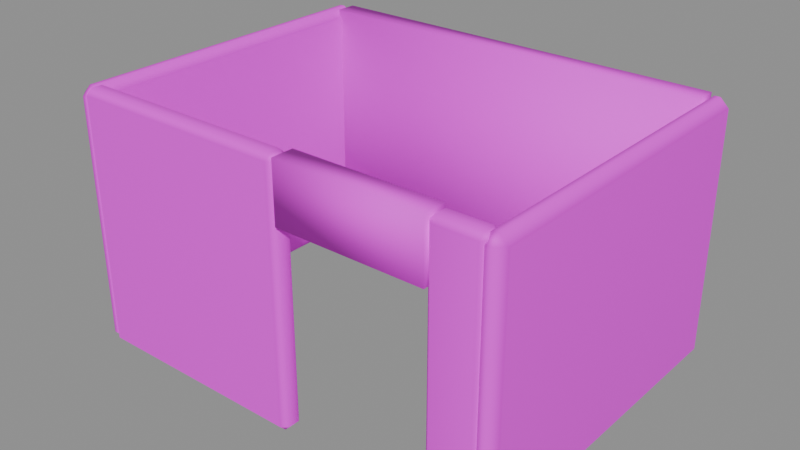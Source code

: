 # Source: wall_shell.blend  (saved by Blender 5.2.45; exported with 4.5.12 LTS)
import bpy
from mathutils import Matrix  # noqa: F401  (used for matrix-valued properties, if any)

bpy.ops.wm.read_factory_settings(use_empty=True)
scene = bpy.context.scene
scene.name = 'Component_wall_shell'

# ---- collections
col_sea_scene_solar_wall_shell = bpy.data.collections.new('SEA-SCENE-SOLAR-WALL-SHELL'); scene.collection.children.link(col_sea_scene_solar_wall_shell)

# ---- images (referenced by path relative to the original .blend; pixels are not part of the script)
import os
ASSET_DIR = os.environ.get("B2B_ASSET_DIR", "")  # directory of the original .blend (textures are referenced by path, not embedded)
HERE = os.path.dirname(os.path.abspath(__file__))  # packed textures are extracted next to this script under _unpacked/

def load_image(name, relpath, width, height, colorspace="sRGB"):
    """Load a texture the original file referenced (path relative to the .blend, or extracted next to this script)."""
    p = next((c for c in (os.path.join(HERE, relpath), os.path.join(ASSET_DIR, relpath)) if relpath and os.path.exists(c)), "")
    if p:
        img = bpy.data.images.load(p, check_existing=True)
        img.name = name
    else:  # same state as the original file: an image datablock whose file is absent (Cycles renders it pink)
        img = bpy.data.images.new(name, width, height)
        img.source = "FILE"
        img.filepath = "//" + (relpath or name)
    img.colorspace_settings.name = colorspace
    return img
img_sea______8x8 = load_image('SEA_公共色板_8x8', 'sea_cozy_8x8_512.png', 1024, 1024, 'sRGB')

# ---- materials (node trees are filled in below, after node groups)
mat_sea_matte = bpy.data.materials.new('SEA_Matte')

# ---- material node trees
mat_sea_matte.use_nodes = True; mat_sea_matte.node_tree.nodes.clear()
_N = mat_sea_matte.node_tree.nodes; _L = mat_sea_matte.node_tree.links
n0 = _N.new('ShaderNodeBsdfPrincipled'); n0.name = 'Principled BSDF'; n0.location = (0, 0)
n0.inputs[2].default_value = 0.72
n0.inputs[10].default_value = 0.005
n1 = _N.new('ShaderNodeTexImage'); n1.name = 'Image Texture'; n1.location = (0, 0)
n1.image = img_sea______8x8
n1.interpolation = 'Closest'
n1.extension = 'EXTEND'
n2 = _N.new('ShaderNodeUVMap'); n2.name = 'UV Map'; n2.location = (0, 0)
n2.width = 160
n2.uv_map = 'PaletteUV'
n3 = _N.new('ShaderNodeOutputMaterial'); n3.name = 'Material Output'; n3.location = (0, 0)
_L.new(n2.outputs[0], n1.inputs[0])
_L.new(n1.outputs[0], n0.inputs[0])
_L.new(n0.outputs[0], n3.inputs[0])
n3.is_active_output = True

# ---- meshes
me_wall_shell_body_mesh = bpy.data.meshes.new('wall_shell_body_mesh')
me_wall_shell_body_mesh.from_pydata([(-2.31, -1.7, 0.0), (-2.31, -1.79, 0.09), (-2.4, -1.7, 0.09), (-2.31, -1.79, 2.65), (-2.31, -1.7, 2.74), (-2.4, -1.7, 2.65), (-2.31, 1.72, 0.0), (-2.4, 1.72, 0.09), (-2.31, 1.81, 0.09), (-2.31, 1.72, 2.74), (-2.31, 1.81, 2.65), (-2.4, 1.72, 2.65), (-2.25, -1.7, 0.0), (-2.16, -1.7, 0.09), (-2.25, -1.79, 0.09), (-2.25, -1.7, 2.74), (-2.25, -1.79, 2.65), (-2.16, -1.7, 2.65), (-2.25, 1.72, 0.0), (-2.25, 1.81, 0.09), (-2.16, 1.72, 0.09), (-2.25, 1.72, 2.74), (-2.16, 1.72, 2.65), (-2.25, 1.81, 2.65), (2.25, -1.7, 0.0), (2.25, -1.79, 0.09), (2.16, -1.7, 0.09), (2.25, -1.79, 2.65), (2.25, -1.7, 2.74), (2.16, -1.7, 2.65), (2.25, 1.72, 0.0), (2.16, 1.72, 0.09), (2.25, 1.81, 0.09), (2.25, 1.72, 2.74), (2.25, 1.81, 2.65), (2.16, 1.72, 2.65), (2.31, -1.7, 0.0), (2.4, -1.7, 0.09), (2.31, -1.79, 0.09), (2.31, -1.7, 2.74), (2.31, -1.79, 2.65), (2.4, -1.7, 2.65), (2.31, 1.72, 0.0), (2.31, 1.81, 0.09), (2.4, 1.72, 0.09), (2.31, 1.72, 2.74), (2.4, 1.72, 2.65), (2.31, 1.81, 2.65), (-2.19, 1.57, 0.0), (-2.19, 1.57, 2.74), (-2.19, 1.79, 0.0), (-2.19, 1.79, 2.74), (2.19, 1.57, 0.0), (2.19, 1.57, 2.74), (2.19, 1.79, 0.0), (2.19, 1.79, 2.74), (-2.22, -1.745, 0.0), (-2.22, -1.81, 0.065), (-2.285, -1.745, 0.065), (-2.22, -1.81, 2.675), (-2.22, -1.745, 2.74), (-2.285, -1.745, 2.675), (-2.22, -1.635, 0.0), (-2.285, -1.635, 0.065), (-2.22, -1.57, 0.065), (-2.22, -1.635, 2.74), (-2.22, -1.57, 2.675), (-2.285, -1.635, 2.675), (0.1, -1.745, 0.0), (0.165, -1.745, 0.065), (0.1, -1.81, 0.065), (0.1, -1.745, 2.74), (0.1, -1.81, 2.675), (0.165, -1.745, 2.675), (0.1, -1.635, 0.0), (0.1, -1.57, 0.065), (0.165, -1.635, 0.065), (0.1, -1.635, 2.74), (0.165, -1.635, 2.675), (0.1, -1.57, 2.675), (1.79, -1.745, 0.0), (1.79, -1.81, 0.065), (1.725, -1.745, 0.065), (1.79, -1.81, 2.675), (1.79, -1.745, 2.74), (1.725, -1.745, 2.675), (1.79, -1.635, 0.0), (1.725, -1.635, 0.065), (1.79, -1.57, 0.065), (1.79, -1.635, 2.74), (1.79, -1.57, 2.675), (1.725, -1.635, 2.675), (2.21, -1.745, 0.0), (2.275, -1.745, 0.065), (2.21, -1.81, 0.065), (2.21, -1.745, 2.74), (2.21, -1.81, 2.675), (2.275, -1.745, 2.675), (2.21, -1.635, 0.0), (2.21, -1.57, 0.065), (2.275, -1.635, 0.065), (2.21, -1.635, 2.74), (2.275, -1.635, 2.675), (2.21, -1.57, 2.675), (0.185, -1.81, 2.12), (0.185, -1.81, 2.74), (0.185, -1.57, 2.12), (0.185, -1.57, 2.74), (1.735, -1.81, 2.12), (1.735, -1.81, 2.74), (1.735, -1.57, 2.12), (1.735, -1.57, 2.74)], [], [(0, 1, 2), (3, 4, 5), (6, 7, 8), (9, 10, 11), (12, 13, 14), (15, 16, 17), (18, 19, 20), (21, 22, 23), (6, 0, 2, 7), (1, 3, 5, 2), (4, 9, 11, 5), (10, 8, 7, 11), (18, 6, 8, 19), (9, 21, 23, 10), (22, 20, 19, 23), (12, 18, 20, 13), (21, 15, 17, 22), (16, 14, 13, 17), (0, 12, 14, 1), (15, 4, 3, 16), (6, 18, 12, 0), (2, 5, 11, 7), (14, 16, 3, 1), (21, 9, 4, 15), (8, 10, 23, 19), (20, 22, 17, 13), (24, 25, 26), (27, 28, 29), (30, 31, 32), (33, 34, 35), (36, 37, 38), (39, 40, 41), (42, 43, 44), (45, 46, 47), (30, 24, 26, 31), (25, 27, 29, 26), (28, 33, 35, 29), (34, 32, 31, 35), (42, 30, 32, 43), (33, 45, 47, 34), (46, 44, 43, 47), (36, 42, 44, 37), (45, 39, 41, 46), (40, 38, 37, 41), (24, 36, 38, 25), (39, 28, 27, 40), (30, 42, 36, 24), (26, 29, 35, 31), (38, 40, 27, 25), (45, 33, 28, 39), (32, 34, 47, 43), (44, 46, 41, 37), (48, 49, 51, 50), (50, 51, 55, 54), (54, 55, 53, 52), (52, 53, 49, 48), (50, 54, 52, 48), (55, 51, 49, 53), (56, 57, 58), (59, 60, 61), (62, 63, 64), (65, 66, 67), (68, 69, 70), (71, 72, 73), (74, 75, 76), (77, 78, 79), (62, 56, 58, 63), (57, 59, 61, 58), (60, 65, 67, 61), (66, 64, 63, 67), (74, 62, 64, 75), (65, 77, 79, 66), (78, 76, 75, 79), (68, 74, 76, 69), (77, 71, 73, 78), (72, 70, 69, 73), (56, 68, 70, 57), (71, 60, 59, 72), (62, 74, 68, 56), (58, 61, 67, 63), (70, 72, 59, 57), (77, 65, 60, 71), (64, 66, 79, 75), (76, 78, 73, 69), (80, 81, 82), (83, 84, 85), (86, 87, 88), (89, 90, 91), (92, 93, 94), (95, 96, 97), (98, 99, 100), (101, 102, 103), (86, 80, 82, 87), (81, 83, 85, 82), (84, 89, 91, 85), (90, 88, 87, 91), (98, 86, 88, 99), (89, 101, 103, 90), (102, 100, 99, 103), (92, 98, 100, 93), (101, 95, 97, 102), (96, 94, 93, 97), (80, 92, 94, 81), (95, 84, 83, 96), (86, 98, 92, 80), (82, 85, 91, 87), (94, 96, 83, 81), (101, 89, 84, 95), (88, 90, 103, 99), (100, 102, 97, 93), (104, 105, 107, 106), (106, 107, 111, 110), (110, 111, 109, 108), (108, 109, 105, 104), (106, 110, 108, 104), (111, 107, 105, 109)])
me_wall_shell_body_mesh.polygons.foreach_set('use_smooth', [True] * 116)
_uv = me_wall_shell_body_mesh.uv_layers.new(name='PaletteUV')
_uv.uv.foreach_set('vector', [0.0845, 0.9375, 0.0515, 0.9566, 0.0515, 0.9184, 0.0845, 0.9375, 0.0515, 0.9566, 0.0515, 0.9184, 0.0845, 0.9375, 0.0515, 0.9566, 0.0515, 0.9184, 0.0845, 0.9375, 0.0515, 0.9566, 0.0515, 0.9184, 0.0845, 0.9375, 0.0515, 0.9566, 0.0515, 0.9184, 0.0845, 0.9375, 0.0515, 0.9566, 0.0515, 0.9184, 0.0845, 0.9375, 0.0515, 0.9566, 0.0515, 0.9184, 0.0845, 0.9375, 0.0515, 0.9566, 0.0515, 0.9184, 0.0845, 0.9375, 0.0625, 0.9595, 0.0405, 0.9375, 0.0625, 0.9155, 0.0845, 0.9375, 0.0625, 0.9595, 0.0405, 0.9375, 0.0625, 0.9155, 0.0845, 0.9375, 0.0625, 0.9595, 0.0405, 0.9375, 0.0625, 0.9155, 0.0845, 0.9375, 0.0625, 0.9595, 0.0405, 0.9375, 0.0625, 0.9155, 0.0845, 0.9375, 0.0625, 0.9595, 0.0405, 0.9375, 0.0625, 0.9155, 0.0845, 0.9375, 0.0625, 0.9595, 0.0405, 0.9375, 0.0625, 0.9155, 0.0845, 0.9375, 0.0625, 0.9595, 0.0405, 0.9375, 0.0625, 0.9155, 0.0845, 0.9375, 0.0625, 0.9595, 0.0405, 0.9375, 0.0625, 0.9155, 0.0845, 0.9375, 0.0625, 0.9595, 0.0405, 0.9375, 0.0625, 0.9155, 0.0845, 0.9375, 0.0625, 0.9595, 0.0405, 0.9375, 0.0625, 0.9155, 0.0845, 0.9375, 0.0625, 0.9595, 0.0405, 0.9375, 0.0625, 0.9155, 0.0845, 0.9375, 0.0625, 0.9595, 0.0405, 0.9375, 0.0625, 0.9155, 0.0845, 0.9375, 0.0625, 0.9595, 0.0405, 0.9375, 0.0625, 0.9155, 0.0845, 0.9375, 0.0625, 0.9595, 0.0405, 0.9375, 0.0625, 0.9155, 0.0845, 0.9375, 0.0625, 0.9595, 0.0405, 0.9375, 0.0625, 0.9155, 0.0845, 0.9375, 0.0625, 0.9595, 0.0405, 0.9375, 0.0625, 0.9155, 0.0845, 0.9375, 0.0625, 0.9595, 0.0405, 0.9375, 0.0625, 0.9155, 0.0845, 0.9375, 0.0625, 0.9595, 0.0405, 0.9375, 0.0625, 0.9155, 0.0845, 0.9375, 0.0515, 0.9566, 0.0515, 0.9184, 0.0845, 0.9375, 0.0515, 0.9566, 0.0515, 0.9184, 0.0845, 0.9375, 0.0515, 0.9566, 0.0515, 0.9184, 0.0845, 0.9375, 0.0515, 0.9566, 0.0515, 0.9184, 0.0845, 0.9375, 0.0515, 0.9566, 0.0515, 0.9184, 0.0845, 0.9375, 0.0515, 0.9566, 0.0515, 0.9184, 0.0845, 0.9375, 0.0515, 0.9566, 0.0515, 0.9184, 0.0845, 0.9375, 0.0515, 0.9566, 0.0515, 0.9184, 0.0845, 0.9375, 0.0625, 0.9595, 0.0405, 0.9375, 0.0625, 0.9155, 0.0845, 0.9375, 0.0625, 0.9595, 0.0405, 0.9375, 0.0625, 0.9155, 0.0845, 0.9375, 0.0625, 0.9595, 0.0405, 0.9375, 0.0625, 0.9155, 0.0845, 0.9375, 0.0625, 0.9595, 0.0405, 0.9375, 0.0625, 0.9155, 0.0845, 0.9375, 0.0625, 0.9595, 0.0405, 0.9375, 0.0625, 0.9155, 0.0845, 0.9375, 0.0625, 0.9595, 0.0405, 0.9375, 0.0625, 0.9155, 0.0845, 0.9375, 0.0625, 0.9595, 0.0405, 0.9375, 0.0625, 0.9155, 0.0845, 0.9375, 0.0625, 0.9595, 0.0405, 0.9375, 0.0625, 0.9155, 0.0845, 0.9375, 0.0625, 0.9595, 0.0405, 0.9375, 0.0625, 0.9155, 0.0845, 0.9375, 0.0625, 0.9595, 0.0405, 0.9375, 0.0625, 0.9155, 0.0845, 0.9375, 0.0625, 0.9595, 0.0405, 0.9375, 0.0625, 0.9155, 0.0845, 0.9375, 0.0625, 0.9595, 0.0405, 0.9375, 0.0625, 0.9155, 0.0845, 0.9375, 0.0625, 0.9595, 0.0405, 0.9375, 0.0625, 0.9155, 0.0845, 0.9375, 0.0625, 0.9595, 0.0405, 0.9375, 0.0625, 0.9155, 0.0845, 0.9375, 0.0625, 0.9595, 0.0405, 0.9375, 0.0625, 0.9155, 0.0845, 0.9375, 0.0625, 0.9595, 0.0405, 0.9375, 0.0625, 0.9155, 0.0845, 0.9375, 0.0625, 0.9595, 0.0405, 0.9375, 0.0625, 0.9155, 0.0845, 0.9375, 0.0625, 0.9595, 0.0405, 0.9375, 0.0625, 0.9155, 0.0845, 0.9375, 0.0625, 0.9595, 0.0405, 0.9375, 0.0625, 0.9155, 0.0845, 0.9375, 0.0625, 0.9595, 0.0405, 0.9375, 0.0625, 0.9155, 0.0845, 0.9375, 0.0625, 0.9595, 0.0405, 0.9375, 0.0625, 0.9155, 0.0845, 0.9375, 0.0625, 0.9595, 0.0405, 0.9375, 0.0625, 0.9155, 0.0845, 0.9375, 0.0625, 0.9595, 0.0405, 0.9375, 0.0625, 0.9155, 0.0845, 0.9375, 0.0625, 0.9595, 0.0405, 0.9375, 0.0625, 0.9155, 0.0845, 0.9375, 0.0515, 0.9566, 0.0515, 0.9184, 0.0845, 0.9375, 0.0515, 0.9566, 0.0515, 0.9184, 0.0845, 0.9375, 0.0515, 0.9566, 0.0515, 0.9184, 0.0845, 0.9375, 0.0515, 0.9566, 0.0515, 0.9184, 0.0845, 0.9375, 0.0515, 0.9566, 0.0515, 0.9184, 0.0845, 0.9375, 0.0515, 0.9566, 0.0515, 0.9184, 0.0845, 0.9375, 0.0515, 0.9566, 0.0515, 0.9184, 0.0845, 0.9375, 0.0515, 0.9566, 0.0515, 0.9184, 0.0845, 0.9375, 0.0625, 0.9595, 0.0405, 0.9375, 0.0625, 0.9155, 0.0845, 0.9375, 0.0625, 0.9595, 0.0405, 0.9375, 0.0625, 0.9155, 0.0845, 0.9375, 0.0625, 0.9595, 0.0405, 0.9375, 0.0625, 0.9155, 0.0845, 0.9375, 0.0625, 0.9595, 0.0405, 0.9375, 0.0625, 0.9155, 0.0845, 0.9375, 0.0625, 0.9595, 0.0405, 0.9375, 0.0625, 0.9155, 0.0845, 0.9375, 0.0625, 0.9595, 0.0405, 0.9375, 0.0625, 0.9155, 0.0845, 0.9375, 0.0625, 0.9595, 0.0405, 0.9375, 0.0625, 0.9155, 0.0845, 0.9375, 0.0625, 0.9595, 0.0405, 0.9375, 0.0625, 0.9155, 0.0845, 0.9375, 0.0625, 0.9595, 0.0405, 0.9375, 0.0625, 0.9155, 0.0845, 0.9375, 0.0625, 0.9595, 0.0405, 0.9375, 0.0625, 0.9155, 0.0845, 0.9375, 0.0625, 0.9595, 0.0405, 0.9375, 0.0625, 0.9155, 0.0845, 0.9375, 0.0625, 0.9595, 0.0405, 0.9375, 0.0625, 0.9155, 0.0845, 0.9375, 0.0625, 0.9595, 0.0405, 0.9375, 0.0625, 0.9155, 0.0845, 0.9375, 0.0625, 0.9595, 0.0405, 0.9375, 0.0625, 0.9155, 0.0845, 0.9375, 0.0625, 0.9595, 0.0405, 0.9375, 0.0625, 0.9155, 0.0845, 0.9375, 0.0625, 0.9595, 0.0405, 0.9375, 0.0625, 0.9155, 0.0845, 0.9375, 0.0625, 0.9595, 0.0405, 0.9375, 0.0625, 0.9155, 0.0845, 0.9375, 0.0625, 0.9595, 0.0405, 0.9375, 0.0625, 0.9155, 0.0845, 0.9375, 0.0515, 0.9566, 0.0515, 0.9184, 0.0845, 0.9375, 0.0515, 0.9566, 0.0515, 0.9184, 0.0845, 0.9375, 0.0515, 0.9566, 0.0515, 0.9184, 0.0845, 0.9375, 0.0515, 0.9566, 0.0515, 0.9184, 0.0845, 0.9375, 0.0515, 0.9566, 0.0515, 0.9184, 0.0845, 0.9375, 0.0515, 0.9566, 0.0515, 0.9184, 0.0845, 0.9375, 0.0515, 0.9566, 0.0515, 0.9184, 0.0845, 0.9375, 0.0515, 0.9566, 0.0515, 0.9184, 0.0845, 0.9375, 0.0625, 0.9595, 0.0405, 0.9375, 0.0625, 0.9155, 0.0845, 0.9375, 0.0625, 0.9595, 0.0405, 0.9375, 0.0625, 0.9155, 0.0845, 0.9375, 0.0625, 0.9595, 0.0405, 0.9375, 0.0625, 0.9155, 0.0845, 0.9375, 0.0625, 0.9595, 0.0405, 0.9375, 0.0625, 0.9155, 0.0845, 0.9375, 0.0625, 0.9595, 0.0405, 0.9375, 0.0625, 0.9155, 0.0845, 0.9375, 0.0625, 0.9595, 0.0405, 0.9375, 0.0625, 0.9155, 0.0845, 0.9375, 0.0625, 0.9595, 0.0405, 0.9375, 0.0625, 0.9155, 0.0845, 0.9375, 0.0625, 0.9595, 0.0405, 0.9375, 0.0625, 0.9155, 0.0845, 0.9375, 0.0625, 0.9595, 0.0405, 0.9375, 0.0625, 0.9155, 0.0845, 0.9375, 0.0625, 0.9595, 0.0405, 0.9375, 0.0625, 0.9155, 0.0845, 0.9375, 0.0625, 0.9595, 0.0405, 0.9375, 0.0625, 0.9155, 0.0845, 0.9375, 0.0625, 0.9595, 0.0405, 0.9375, 0.0625, 0.9155, 0.0845, 0.9375, 0.0625, 0.9595, 0.0405, 0.9375, 0.0625, 0.9155, 0.0845, 0.9375, 0.0625, 0.9595, 0.0405, 0.9375, 0.0625, 0.9155, 0.0845, 0.9375, 0.0625, 0.9595, 0.0405, 0.9375, 0.0625, 0.9155, 0.0845, 0.9375, 0.0625, 0.9595, 0.0405, 0.9375, 0.0625, 0.9155, 0.0845, 0.9375, 0.0625, 0.9595, 0.0405, 0.9375, 0.0625, 0.9155, 0.0845, 0.9375, 0.0625, 0.9595, 0.0405, 0.9375, 0.0625, 0.9155, 0.0845, 0.9375, 0.0625, 0.9595, 0.0405, 0.9375, 0.0625, 0.9155, 0.0845, 0.9375, 0.0625, 0.9595, 0.0405, 0.9375, 0.0625, 0.9155, 0.0845, 0.9375, 0.0625, 0.9595, 0.0405, 0.9375, 0.0625, 0.9155, 0.0845, 0.9375, 0.0625, 0.9595, 0.0405, 0.9375, 0.0625, 0.9155, 0.0845, 0.9375, 0.0625, 0.9595, 0.0405, 0.9375, 0.0625, 0.9155, 0.0845, 0.9375, 0.0625, 0.9595, 0.0405, 0.9375, 0.0625, 0.9155])
me_wall_shell_body_mesh.materials.append(mat_sea_matte)
me_wall_shell_body_mesh.update()
me_wall_shell_body_mesh.normals_split_custom_set([tuple(v) for v in zip(*[iter([-0.5125, -0.01554, -0.8586, -0.5118, -0.8589, -0.0207, -0.9991, -0.02522, -0.03355, -0.5118, -0.8589, 0.02068, -0.5125, -0.01556, 0.8585, -0.9991, -0.02526, 0.03351, -0.5125, 0.01556, -0.8585, -0.9991, 0.02526, -0.03351, -0.5118, 0.8589, -0.02068, -0.5125, 0.01554, 0.8586, -0.5118, 0.8589, 0.0207, -0.9991, 0.02522, 0.03355, 0.5125, -0.01556, -0.8585, 0.9991, -0.02526, -0.03351, 0.5118, -0.8589, -0.02068, 0.5125, -0.01554, 0.8586, 0.5118, -0.8589, 0.0207, 0.9991, -0.02522, 0.03355, 0.5125, 0.01554, -0.8586, 0.5118, 0.8589, -0.0207, 0.9991, 0.02522, -0.03355, 0.5125, 0.01556, 0.8585, 0.9991, 0.02526, 0.03351, 0.5118, 0.8589, 0.02068, -0.5125, 0.01556, -0.8585, -0.5125, -0.01554, -0.8586, -0.9991, -0.02522, -0.03355, -0.9991, 0.02526, -0.03351, -0.5118, -0.8589, -0.0207, -0.5118, -0.8589, 0.02068, -0.9991, -0.02526, 0.03351, -0.9991, -0.02522, -0.03355, -0.5125, -0.01556, 0.8585, -0.5125, 0.01554, 0.8586, -0.9991, 0.02522, 0.03355, -0.9991, -0.02526, 0.03351, -0.5118, 0.8589, 0.0207, -0.5118, 0.8589, -0.02068, -0.9991, 0.02526, -0.03351, -0.9991, 0.02522, 0.03355, 0.5125, 0.01554, -0.8586, -0.5125, 0.01556, -0.8585, -0.5118, 0.8589, -0.02068, 0.5118, 0.8589, -0.0207, -0.5125, 0.01554, 0.8586, 0.5125, 0.01556, 0.8585, 0.5118, 0.8589, 0.02068, -0.5118, 0.8589, 0.0207, 0.9991, 0.02526, 0.03351, 0.9991, 0.02522, -0.03355, 0.5118, 0.8589, -0.0207, 0.5118, 0.8589, 0.02068, 0.5125, -0.01556, -0.8585, 0.5125, 0.01554, -0.8586, 0.9991, 0.02522, -0.03355, 0.9991, -0.02526, -0.03351, 0.5125, 0.01556, 0.8585, 0.5125, -0.01554, 0.8586, 0.9991, -0.02522, 0.03355, 0.9991, 0.02526, 0.03351, 0.5118, -0.8589, 0.0207, 0.5118, -0.8589, -0.02068, 0.9991, -0.02526, -0.03351, 0.9991, -0.02522, 0.03355, -0.5125, -0.01554, -0.8586, 0.5125, -0.01556, -0.8585, 0.5118, -0.8589, -0.02068, -0.5118, -0.8589, -0.0207, 0.5125, -0.01554, 0.8586, -0.5125, -0.01556, 0.8585, -0.5118, -0.8589, 0.02068, 0.5118, -0.8589, 0.0207, -0.5125, 0.01556, -0.8585, 0.5125, 0.01554, -0.8586, 0.5125, -0.01556, -0.8585, -0.5125, -0.01554, -0.8586, -0.9991, -0.02522, -0.03355, -0.9991, -0.02526, 0.03351, -0.9991, 0.02522, 0.03355, -0.9991, 0.02526, -0.03351, 0.5118, -0.8589, -0.02068, 0.5118, -0.8589, 0.0207, -0.5118, -0.8589, 0.02068, -0.5118, -0.8589, -0.0207, 0.5125, 0.01556, 0.8585, -0.5125, 0.01554, 0.8586, -0.5125, -0.01556, 0.8585, 0.5125, -0.01554, 0.8586, -0.5118, 0.8589, -0.02068, -0.5118, 0.8589, 0.0207, 0.5118, 0.8589, 0.02068, 0.5118, 0.8589, -0.0207, 0.9991, 0.02522, -0.03355, 0.9991, 0.02526, 0.03351, 0.9991, -0.02522, 0.03355, 0.9991, -0.02526, -0.03351, -0.5125, -0.01554, -0.8586, -0.5118, -0.8589, -0.0207, -0.9991, -0.02522, -0.03355, -0.5118, -0.8589, 0.02068, -0.5125, -0.01556, 0.8585, -0.9991, -0.02526, 0.03351, -0.5125, 0.01556, -0.8585, -0.9991, 0.02526, -0.03351, -0.5118, 0.8589, -0.02068, -0.5125, 0.01554, 0.8586, -0.5118, 0.8589, 0.0207, -0.9991, 0.02522, 0.03355, 0.5125, -0.01556, -0.8585, 0.9991, -0.02526, -0.03351, 0.5118, -0.8589, -0.02068, 0.5125, -0.01554, 0.8586, 0.5118, -0.8589, 0.0207, 0.9991, -0.02522, 0.03355, 0.5125, 0.01554, -0.8586, 0.5118, 0.8589, -0.0207, 0.9991, 0.02522, -0.03355, 0.5125, 0.01556, 0.8585, 0.9991, 0.02526, 0.03351, 0.5118, 0.8589, 0.02068, -0.5125, 0.01556, -0.8585, -0.5125, -0.01554, -0.8586, -0.9991, -0.02522, -0.03355, -0.9991, 0.02526, -0.03351, -0.5118, -0.8589, -0.0207, -0.5118, -0.8589, 0.02068, -0.9991, -0.02526, 0.03351, -0.9991, -0.02522, -0.03355, -0.5125, -0.01556, 0.8585, -0.5125, 0.01554, 0.8586, -0.9991, 0.02522, 0.03355, -0.9991, -0.02526, 0.03351, -0.5118, 0.8589, 0.0207, -0.5118, 0.8589, -0.02068, -0.9991, 0.02526, -0.03351, -0.9991, 0.02522, 0.03355, 0.5125, 0.01554, -0.8586, -0.5125, 0.01556, -0.8585, -0.5118, 0.8589, -0.02068, 0.5118, 0.8589, -0.0207, -0.5125, 0.01554, 0.8586, 0.5125, 0.01556, 0.8585, 0.5118, 0.8589, 0.02068, -0.5118, 0.8589, 0.0207, 0.9991, 0.02526, 0.03351, 0.9991, 0.02522, -0.03355, 0.5118, 0.8589, -0.0207, 0.5118, 0.8589, 0.02068, 0.5125, -0.01556, -0.8585, 0.5125, 0.01554, -0.8586, 0.9991, 0.02522, -0.03355, 0.9991, -0.02526, -0.03351, 0.5125, 0.01556, 0.8585, 0.5125, -0.01554, 0.8586, 0.9991, -0.02522, 0.03355, 0.9991, 0.02526, 0.03351, 0.5118, -0.8589, 0.0207, 0.5118, -0.8589, -0.02068, 0.9991, -0.02526, -0.03351, 0.9991, -0.02522, 0.03355, -0.5125, -0.01554, -0.8586, 0.5125, -0.01556, -0.8585, 0.5118, -0.8589, -0.02068, -0.5118, -0.8589, -0.0207, 0.5125, -0.01554, 0.8586, -0.5125, -0.01556, 0.8585, -0.5118, -0.8589, 0.02068, 0.5118, -0.8589, 0.0207, -0.5125, 0.01556, -0.8585, 0.5125, 0.01554, -0.8586, 0.5125, -0.01556, -0.8585, -0.5125, -0.01554, -0.8586, -0.9991, -0.02522, -0.03355, -0.9991, -0.02526, 0.03351, -0.9991, 0.02522, 0.03355, -0.9991, 0.02526, -0.03351, 0.5118, -0.8589, -0.02068, 0.5118, -0.8589, 0.0207, -0.5118, -0.8589, 0.02068, -0.5118, -0.8589, -0.0207, 0.5125, 0.01556, 0.8585, -0.5125, 0.01554, 0.8586, -0.5125, -0.01556, 0.8585, 0.5125, -0.01554, 0.8586, -0.5118, 0.8589, -0.02068, -0.5118, 0.8589, 0.0207, 0.5118, 0.8589, 0.02068, 0.5118, 0.8589, -0.0207, 0.9991, 0.02522, -0.03355, 0.9991, 0.02526, 0.03351, 0.9991, -0.02522, 0.03355, 0.9991, -0.02526, -0.03351, -0.5774, -0.5774, -0.5774, -0.5774, -0.5774, 0.5774, -0.5774, 0.5774, 0.5774, -0.5774, 0.5774, -0.5774, -0.5774, 0.5774, -0.5774, -0.5774, 0.5774, 0.5774, 0.5774, 0.5774, 0.5774, 0.5774, 0.5774, -0.5774, 0.5774, 0.5774, -0.5774, 0.5774, 0.5774, 0.5774, 0.5774, -0.5774, 0.5774, 0.5774, -0.5774, -0.5774, 0.5774, -0.5774, -0.5774, 0.5774, -0.5774, 0.5774, -0.5774, -0.5774, 0.5774, -0.5774, -0.5774, -0.5774, -0.5774, 0.5774, -0.5774, 0.5774, 0.5774, -0.5774, 0.5774, -0.5774, -0.5774, -0.5774, -0.5774, -0.5774, 0.5774, 0.5774, 0.5774, -0.5774, 0.5774, 0.5774, -0.5774, -0.5774, 0.5774, 0.5774, -0.5774, 0.5774, -0.02099, -0.3455, -0.9382, -0.02689, -0.9994, -0.02397, -0.9381, -0.3458, -0.01867, -0.02691, -0.9994, 0.02395, -0.02099, -0.3455, 0.9382, -0.9381, -0.3458, 0.01867, -0.02099, 0.3455, -0.9382, -0.9381, 0.3458, -0.01866, -0.02691, 0.9994, -0.02395, -0.02099, 0.3455, 0.9382, -0.02689, 0.9994, 0.02397, -0.9381, 0.3458, 0.01867, 0.02099, -0.3455, -0.9382, 0.9381, -0.3458, -0.01866, 0.02691, -0.9994, -0.02395, 0.02099, -0.3455, 0.9382, 0.02689, -0.9994, 0.02398, 0.9381, -0.3458, 0.01867, 0.02099, 0.3455, -0.9382, 0.02689, 0.9994, -0.02397, 0.9381, 0.3458, -0.01867, 0.02099, 0.3455, 0.9382, 0.9381, 0.3458, 0.01867, 0.02691, 0.9994, 0.02395, -0.02099, 0.3455, -0.9382, -0.02099, -0.3455, -0.9382, -0.9381, -0.3458, -0.01867, -0.9381, 0.3458, -0.01866, -0.02689, -0.9994, -0.02397, -0.02691, -0.9994, 0.02395, -0.9381, -0.3458, 0.01867, -0.9381, -0.3458, -0.01867, -0.02099, -0.3455, 0.9382, -0.02099, 0.3455, 0.9382, -0.9381, 0.3458, 0.01867, -0.9381, -0.3458, 0.01867, -0.02689, 0.9994, 0.02397, -0.02691, 0.9994, -0.02395, -0.9381, 0.3458, -0.01866, -0.9381, 0.3458, 0.01867, 0.02099, 0.3455, -0.9382, -0.02099, 0.3455, -0.9382, -0.02691, 0.9994, -0.02395, 0.02689, 0.9994, -0.02397, -0.02099, 0.3455, 0.9382, 0.02099, 0.3455, 0.9382, 0.02691, 0.9994, 0.02395, -0.02689, 0.9994, 0.02397, 0.9381, 0.3458, 0.01867, 0.9381, 0.3458, -0.01867, 0.02689, 0.9994, -0.02397, 0.02691, 0.9994, 0.02395, 0.02099, -0.3455, -0.9382, 0.02099, 0.3455, -0.9382, 0.9381, 0.3458, -0.01867, 0.9381, -0.3458, -0.01866, 0.02099, 0.3455, 0.9382, 0.02099, -0.3455, 0.9382, 0.9381, -0.3458, 0.01867, 0.9381, 0.3458, 0.01867, 0.02689, -0.9994, 0.02398, 0.02691, -0.9994, -0.02395, 0.9381, -0.3458, -0.01866, 0.9381, -0.3458, 0.01867, -0.02099, -0.3455, -0.9382, 0.02099, -0.3455, -0.9382, 0.02691, -0.9994, -0.02395, -0.02689, -0.9994, -0.02397, 0.02099, -0.3455, 0.9382, -0.02099, -0.3455, 0.9382, -0.02691, -0.9994, 0.02395, 0.02689, -0.9994, 0.02398, -0.02099, 0.3455, -0.9382, 0.02099, 0.3455, -0.9382, 0.02099, -0.3455, -0.9382, -0.02099, -0.3455, -0.9382, -0.9381, -0.3458, -0.01867, -0.9381, -0.3458, 0.01867, -0.9381, 0.3458, 0.01867, -0.9381, 0.3458, -0.01866, 0.02691, -0.9994, -0.02395, 0.02689, -0.9994, 0.02398, -0.02691, -0.9994, 0.02395, -0.02689, -0.9994, -0.02397, 0.02099, 0.3455, 0.9382, -0.02099, 0.3455, 0.9382, -0.02099, -0.3455, 0.9382, 0.02099, -0.3455, 0.9382, -0.02691, 0.9994, -0.02395, -0.02689, 0.9994, 0.02397, 0.02691, 0.9994, 0.02395, 0.02689, 0.9994, -0.02397, 0.9381, 0.3458, -0.01867, 0.9381, 0.3458, 0.01867, 0.9381, -0.3458, 0.01867, 0.9381, -0.3458, -0.01866, -0.1049, -0.333, -0.9371, -0.1315, -0.9911, -0.02253, -0.9381, -0.3458, -0.01867, -0.1315, -0.9911, 0.02252, -0.1049, -0.333, 0.9371, -0.9381, -0.3458, 0.01867, -0.1049, 0.333, -0.9371, -0.9381, 0.3458, -0.01866, -0.1315, 0.9911, -0.02252, -0.1049, 0.333, 0.9371, -0.1315, 0.9911, 0.02253, -0.9381, 0.3458, 0.01867, 0.1049, -0.333, -0.9371, 0.9381, -0.3458, -0.01867, 0.1315, -0.9911, -0.02252, 0.1049, -0.333, 0.9371, 0.1315, -0.9911, 0.02253, 0.9381, -0.3458, 0.01867, 0.1049, 0.333, -0.9371, 0.1315, 0.9911, -0.02253, 0.9381, 0.3458, -0.01867, 0.1049, 0.333, 0.9371, 0.9381, 0.3458, 0.01867, 0.1315, 0.9911, 0.02252, -0.1049, 0.333, -0.9371, -0.1049, -0.333, -0.9371, -0.9381, -0.3458, -0.01867, -0.9381, 0.3458, -0.01866, -0.1315, -0.9911, -0.02253, -0.1315, -0.9911, 0.02252, -0.9381, -0.3458, 0.01867, -0.9381, -0.3458, -0.01867, -0.1049, -0.333, 0.9371, -0.1049, 0.333, 0.9371, -0.9381, 0.3458, 0.01867, -0.9381, -0.3458, 0.01867, -0.1315, 0.9911, 0.02253, -0.1315, 0.9911, -0.02252, -0.9381, 0.3458, -0.01866, -0.9381, 0.3458, 0.01867, 0.1049, 0.333, -0.9371, -0.1049, 0.333, -0.9371, -0.1315, 0.9911, -0.02252, 0.1315, 0.9911, -0.02253, -0.1049, 0.333, 0.9371, 0.1049, 0.333, 0.9371, 0.1315, 0.9911, 0.02252, -0.1315, 0.9911, 0.02253, 0.9381, 0.3458, 0.01867, 0.9381, 0.3458, -0.01867, 0.1315, 0.9911, -0.02253, 0.1315, 0.9911, 0.02252, 0.1049, -0.333, -0.9371, 0.1049, 0.333, -0.9371, 0.9381, 0.3458, -0.01867, 0.9381, -0.3458, -0.01867, 0.1049, 0.333, 0.9371, 0.1049, -0.333, 0.9371, 0.9381, -0.3458, 0.01867, 0.9381, 0.3458, 0.01867, 0.1315, -0.9911, 0.02253, 0.1315, -0.9911, -0.02252, 0.9381, -0.3458, -0.01867, 0.9381, -0.3458, 0.01867, -0.1049, -0.333, -0.9371, 0.1049, -0.333, -0.9371, 0.1315, -0.9911, -0.02252, -0.1315, -0.9911, -0.02253, 0.1049, -0.333, 0.9371, -0.1049, -0.333, 0.9371, -0.1315, -0.9911, 0.02252, 0.1315, -0.9911, 0.02253, -0.1049, 0.333, -0.9371, 0.1049, 0.333, -0.9371, 0.1049, -0.333, -0.9371, -0.1049, -0.333, -0.9371, -0.9381, -0.3458, -0.01867, -0.9381, -0.3458, 0.01867, -0.9381, 0.3458, 0.01867, -0.9381, 0.3458, -0.01866, 0.1315, -0.9911, -0.02252, 0.1315, -0.9911, 0.02253, -0.1315, -0.9911, 0.02252, -0.1315, -0.9911, -0.02253, 0.1049, 0.333, 0.9371, -0.1049, 0.333, 0.9371, -0.1049, -0.333, 0.9371, 0.1049, -0.333, 0.9371, -0.1315, 0.9911, -0.02252, -0.1315, 0.9911, 0.02253, 0.1315, 0.9911, 0.02252, 0.1315, 0.9911, -0.02253, 0.9381, 0.3458, -0.01867, 0.9381, 0.3458, 0.01867, 0.9381, -0.3458, 0.01867, 0.9381, -0.3458, -0.01867, -0.5774, -0.5774, -0.5774, -0.5774, -0.5774, 0.5774, -0.5774, 0.5774, 0.5774, -0.5774, 0.5774, -0.5774, -0.5774, 0.5774, -0.5774, -0.5774, 0.5774, 0.5774, 0.5774, 0.5774, 0.5774, 0.5774, 0.5774, -0.5774, 0.5774, 0.5774, -0.5774, 0.5774, 0.5774, 0.5774, 0.5774, -0.5774, 0.5774, 0.5774, -0.5774, -0.5774, 0.5774, -0.5774, -0.5774, 0.5774, -0.5774, 0.5774, -0.5774, -0.5774, 0.5774, -0.5774, -0.5774, -0.5774, -0.5774, 0.5774, -0.5774, 0.5774, 0.5774, -0.5774, 0.5774, -0.5774, -0.5774, -0.5774, -0.5774, -0.5774, 0.5774, 0.5774, 0.5774, -0.5774, 0.5774, 0.5774, -0.5774, -0.5774, 0.5774, 0.5774, -0.5774, 0.5774])] * 3)])

# ---- objects
ob_wall_shell_body = bpy.data.objects.new('wall_shell_body', me_wall_shell_body_mesh)
ob_root_wall_shell = bpy.data.objects.new('ROOT_wall_shell', None)

# ---- transforms, parenting, visibility, modifiers, constraints
ob_wall_shell_body.parent = ob_root_wall_shell
ob_wall_shell_body.location = (0.0, 0.0, 0.0)
ob_root_wall_shell.location = (0.0, 0.0, 0.0)

# ---- collection membership
col_sea_scene_solar_wall_shell.objects.link(ob_wall_shell_body)
col_sea_scene_solar_wall_shell.objects.link(ob_root_wall_shell)

# ---- scene / render settings (as saved in the file)
scene.frame_start = 1; scene.frame_end = 250; scene.frame_set(1)
scene.render.engine = 'BLENDER_EEVEE_NEXT'
scene.render.bake_bias = 0.0
scene.render.bake_samples = 0
scene.render.compositor_device = 'GPU'
scene.eevee.use_volume_custom_range = False
scene.eevee.fast_gi_thickness_near = 0.1
scene.eevee.fast_gi_thickness_far = 0.0
scene.eevee.ray_tracing_options.screen_trace_thickness = 0.1
bpy.context.view_layer.update()

# ---- added for rendering (the .blend has no active camera and no usable light): camera, sun + grey world if the file has none
cam_auto = bpy.data.cameras.new('AutoCamera')
cam_auto.lens = 50.0
cam_auto.sensor_width = 36.0
cam_auto.clip_end = 1000.0
ob_auto_camera = bpy.data.objects.new('AutoCamera', cam_auto)
scene.collection.objects.link(ob_auto_camera)
ob_auto_camera.location = (6.11293, -7.33551, 6.26034)
ob_auto_camera.rotation_euler = (1.09748, -7.21219e-08, 0.694738)
scene.camera = ob_auto_camera
light_auto_sun = bpy.data.lights.new('AutoSun', 'SUN')
light_auto_sun.energy = 3.0
light_auto_sun.angle = 0.0523599
ob_auto_sun = bpy.data.objects.new('AutoSun', light_auto_sun)
scene.collection.objects.link(ob_auto_sun)
ob_auto_sun.rotation_euler = (0.872665, 0.174533, 0.523599)
if scene.world is None:
    world_auto = bpy.data.worlds.new('AutoWorld')
    world_auto.color = (0.3, 0.3, 0.3)
    scene.world = world_auto
bpy.context.view_layer.update()

